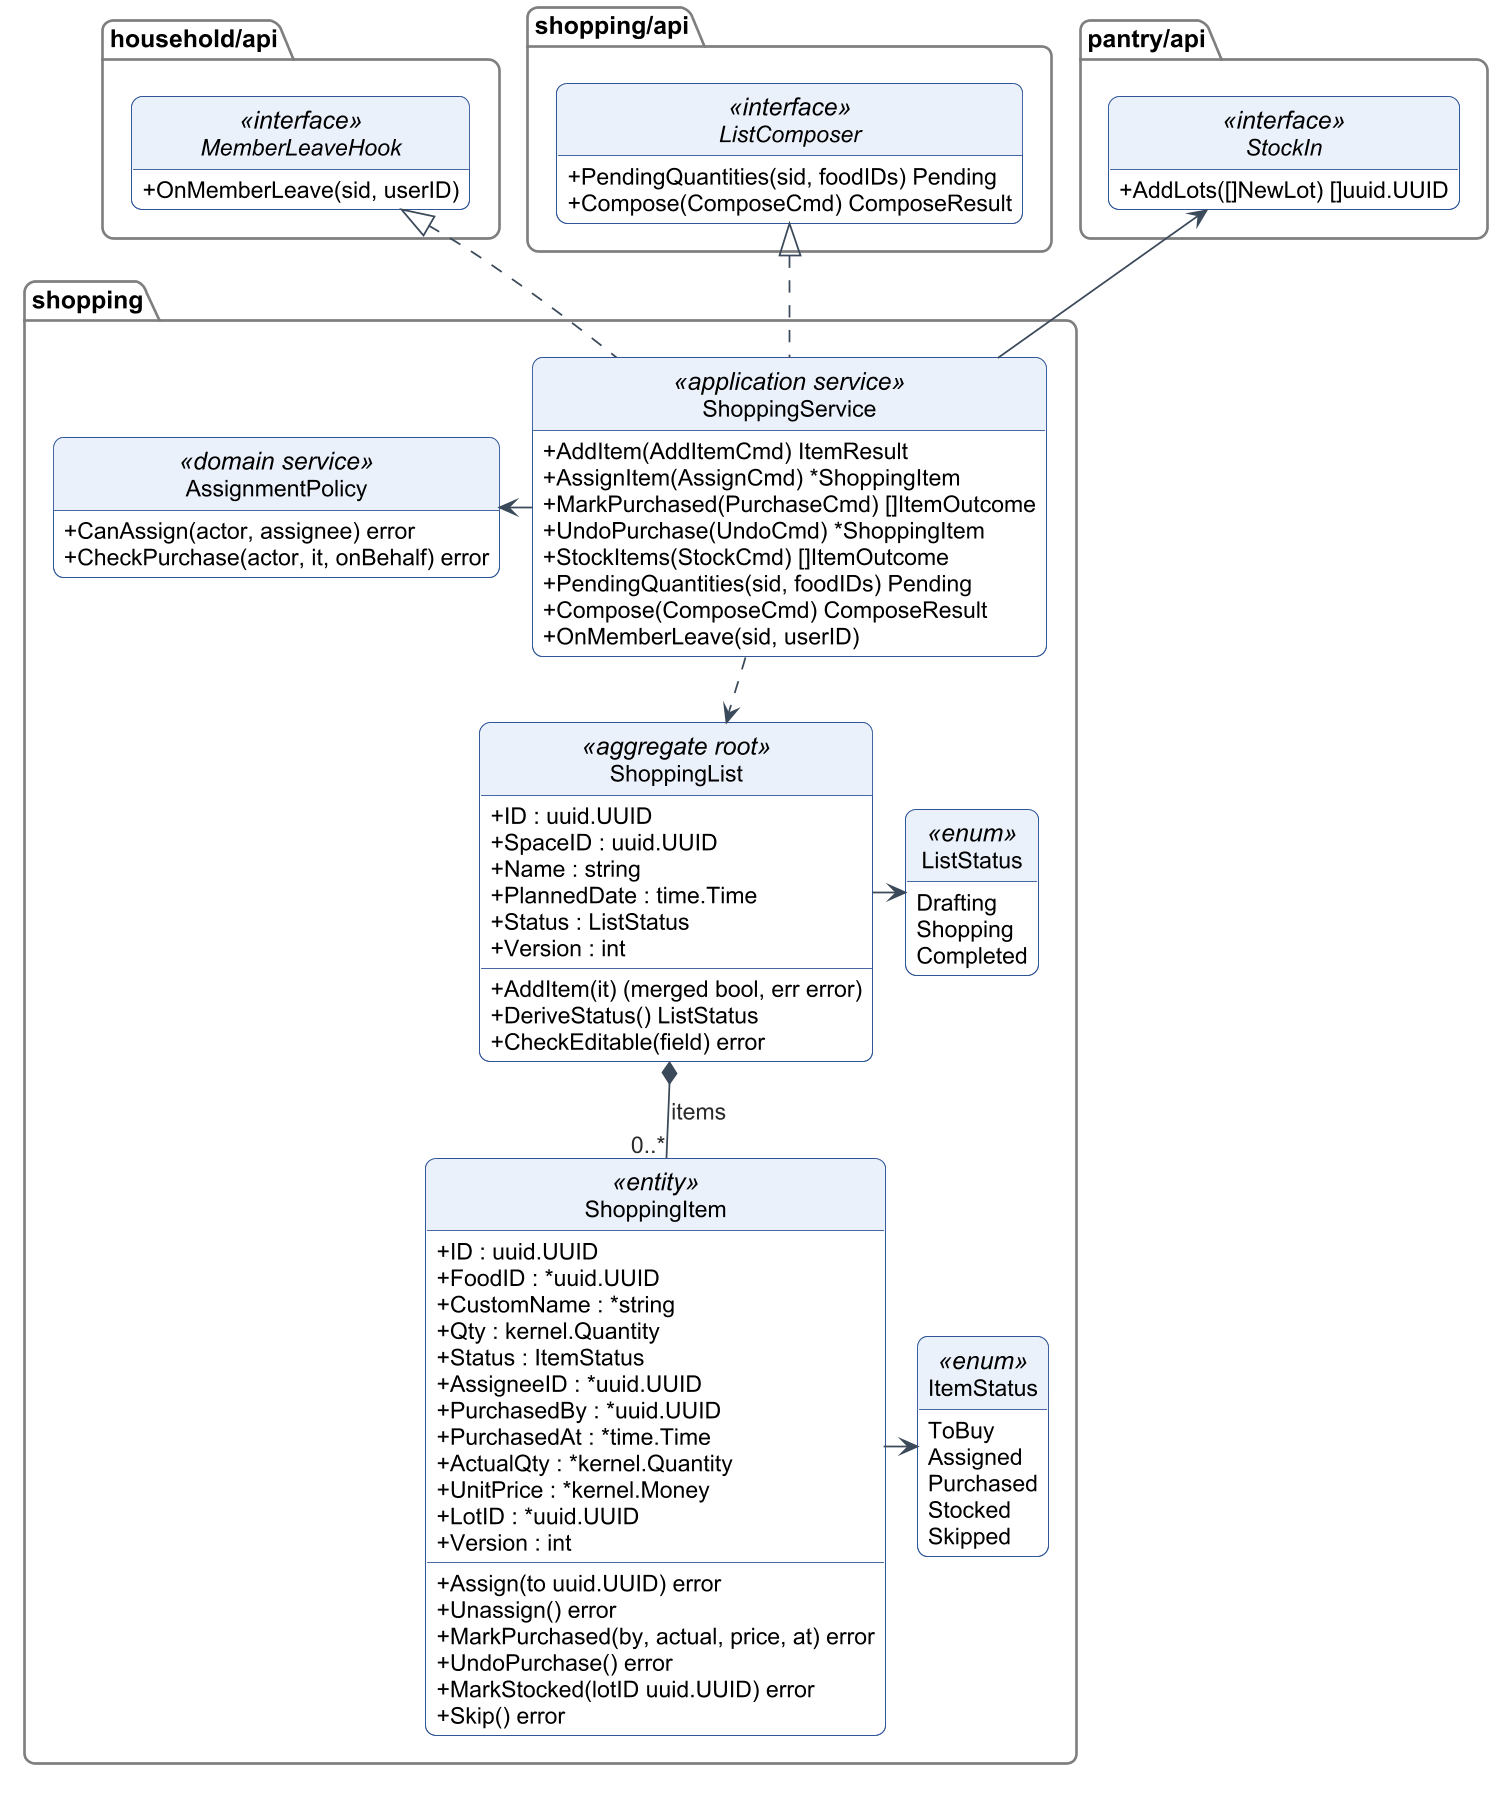

The diagram above was rendered by PlantUML. Its source (embedded in the PNG):
@startuml c3-09-lop-mua-sam-ke-hoach
!include _style-c3.iuml
top to bottom direction
skinparam nodesep 34
skinparam ranksep 45
skinparam classAttributeIconSize 0
skinparam wrapWidth 700
skinparam packageStyle folder
hide empty members
hide circle
set separator none

package "household/api" as HAPI {
  interface MemberLeaveHook <<interface>> {
    + OnMemberLeave(sid, userID)
  }
}
package "shopping/api" as SAPI {
  interface ListComposer <<interface>> {
    + PendingQuantities(sid, foodIDs) Pending
    + Compose(ComposeCmd) ComposeResult
  }
}
package "pantry/api" as PAPI {
  interface StockIn <<interface>> {
    + AddLots([]NewLot) []uuid.UUID
  }
}

package "shopping" as SH {
  class ShoppingService <<application service>> {
    + AddItem(AddItemCmd) ItemResult
    + AssignItem(AssignCmd) *ShoppingItem
    + MarkPurchased(PurchaseCmd) []ItemOutcome
    + UndoPurchase(UndoCmd) *ShoppingItem
    + StockItems(StockCmd) []ItemOutcome
    + PendingQuantities(sid, foodIDs) Pending
    + Compose(ComposeCmd) ComposeResult
    + OnMemberLeave(sid, userID)
  }
  class AssignmentPolicy <<domain service>> {
    + CanAssign(actor, assignee) error
    + CheckPurchase(actor, it, onBehalf) error
  }
  class ShoppingList <<aggregate root>> {
    + ID : uuid.UUID
    + SpaceID : uuid.UUID
    + Name : string
    + PlannedDate : time.Time
    + Status : ListStatus
    + Version : int
    + AddItem(it) (merged bool, err error)
    + DeriveStatus() ListStatus
    + CheckEditable(field) error
  }
  enum ListStatus <<enum>> {
    Drafting
    Shopping
    Completed
  }
  class ShoppingItem <<entity>> {
    + ID : uuid.UUID
    + FoodID : *uuid.UUID
    + CustomName : *string
    + Qty : kernel.Quantity
    + Status : ItemStatus
    + AssigneeID : *uuid.UUID
    + PurchasedBy : *uuid.UUID
    + PurchasedAt : *time.Time
    + ActualQty : *kernel.Quantity
    + UnitPrice : *kernel.Money
    + LotID : *uuid.UUID
    + Version : int
    + Assign(to uuid.UUID) error
    + Unassign() error
    + MarkPurchased(by, actual, price, at) error
    + UndoPurchase() error
    + MarkStocked(lotID uuid.UUID) error
    + Skip() error
  }
  enum ItemStatus <<enum>> {
    ToBuy
    Assigned
    Purchased
    Stocked
    Skipped
  }
}

ShoppingService .up.|> MemberLeaveHook
ShoppingService .up.|> ListComposer
ShoppingService -up-> StockIn
ShoppingService -left-> AssignmentPolicy
ShoppingService ..> ShoppingList
ShoppingList *-down- "0..*" ShoppingItem : items
ShoppingList -right-> ListStatus
ShoppingItem -right-> ItemStatus
@enduml